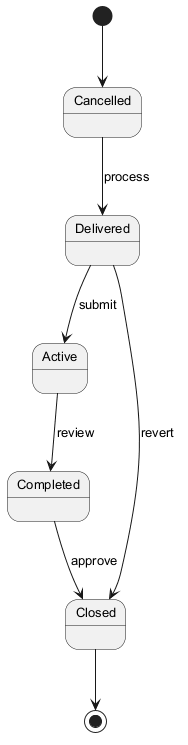

The diagram above was rendered by PlantUML. Its source (embedded in the PNG):
@startuml
skinparam defaultFontSize 13
[*] --> Cancelled
Cancelled --> Delivered : process
Delivered --> Active : submit
Active --> Completed : review
Completed --> Closed : approve
Delivered --> Closed : revert
Closed --> [*]
@enduml